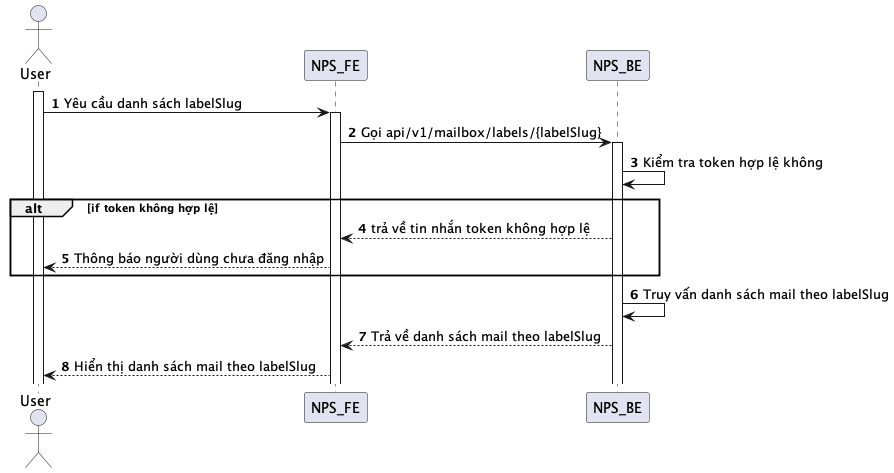

The diagram above was rendered by PlantUML. Its source (embedded in the PNG):
@startuml
autonumber
actor User
activate User
User -> NPS_FE: Yêu cầu danh sách labelSlug
activate NPS_FE
NPS_FE -> NPS_BE: Gọi api/v1/mailbox/labels/{labelSlug}
activate NPS_BE
NPS_BE -> NPS_BE: Kiểm tra token hợp lệ không
alt if token không hợp lệ
NPS_BE --> NPS_FE: trả về tin nhắn token không hợp lệ
NPS_FE --> User: Thông báo người dùng chưa đăng nhập
end
NPS_BE -> NPS_BE: Truy vấn danh sách mail theo labelSlug
NPS_BE --> NPS_FE: Trả về danh sách mail theo labelSlug
NPS_FE --> User: Hiển thị danh sách mail theo labelSlug
@enduml